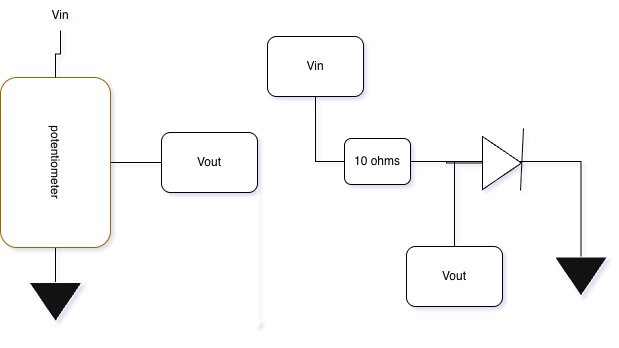

The diagram above was exported from draw.io. Its source (the exported page's mxGraphModel, read from the mxfile embedded in the PNG):
<mxGraphModel dx="666" dy="487" grid="0" gridSize="10" guides="1" tooltips="1" connect="1" arrows="1" fold="1" page="1" pageScale="1" pageWidth="850" pageHeight="1100" background="light-dark(#FFFFFF,#FFFFFF)" math="0" shadow="0">
  <root>
    <mxCell id="0" />
    <mxCell id="1" parent="0" />
    <mxCell id="rNI7h3pGMcfr8RlEJeyp-5" style="edgeStyle=orthogonalEdgeStyle;rounded=0;orthogonalLoop=1;jettySize=auto;html=1;" edge="1" parent="1" source="rNI7h3pGMcfr8RlEJeyp-2">
      <mxGeometry relative="1" as="geometry">
        <mxPoint x="314" y="389" as="targetPoint" />
      </mxGeometry>
    </mxCell>
    <mxCell id="rNI7h3pGMcfr8RlEJeyp-8" style="edgeStyle=orthogonalEdgeStyle;rounded=0;orthogonalLoop=1;jettySize=auto;html=1;strokeColor=light-dark(#000000,#000000);endArrow=none;endFill=0;" edge="1" parent="1" source="rNI7h3pGMcfr8RlEJeyp-2" target="rNI7h3pGMcfr8RlEJeyp-7">
      <mxGeometry relative="1" as="geometry" />
    </mxCell>
    <mxCell id="rNI7h3pGMcfr8RlEJeyp-10" style="edgeStyle=orthogonalEdgeStyle;rounded=0;orthogonalLoop=1;jettySize=auto;html=1;entryX=0;entryY=0.5;entryDx=0;entryDy=0;strokeColor=light-dark(#000000,#000000);endArrow=none;endFill=0;" edge="1" parent="1" source="rNI7h3pGMcfr8RlEJeyp-2" target="rNI7h3pGMcfr8RlEJeyp-9">
      <mxGeometry relative="1" as="geometry" />
    </mxCell>
    <mxCell id="rNI7h3pGMcfr8RlEJeyp-2" value="&lt;font style=&quot;color: light-dark(rgb(0, 0, 0), rgb(0, 0, 0));&quot;&gt;potentiometer&lt;/font&gt;" style="rounded=1;whiteSpace=wrap;html=1;rotation=90;fillColor=light-dark(#FFE6CC,#FFFFFF);strokeColor=#d79b00;" vertex="1" parent="1">
      <mxGeometry x="27" y="168" width="170" height="110" as="geometry" />
    </mxCell>
    <mxCell id="rNI7h3pGMcfr8RlEJeyp-4" style="edgeStyle=orthogonalEdgeStyle;rounded=0;orthogonalLoop=1;jettySize=auto;html=1;strokeColor=light-dark(#000000,#000000);endArrow=none;endFill=0;" edge="1" parent="1" source="rNI7h3pGMcfr8RlEJeyp-3" target="rNI7h3pGMcfr8RlEJeyp-2">
      <mxGeometry relative="1" as="geometry" />
    </mxCell>
    <mxCell id="rNI7h3pGMcfr8RlEJeyp-3" value="Vin" style="text;html=1;whiteSpace=wrap;strokeColor=none;fillColor=none;align=center;verticalAlign=middle;rounded=0;fontColor=light-dark(#000000,#000000);" vertex="1" parent="1">
      <mxGeometry x="87" y="61" width="60" height="30" as="geometry" />
    </mxCell>
    <mxCell id="rNI7h3pGMcfr8RlEJeyp-7" value="" style="triangle;whiteSpace=wrap;html=1;rotation=90;" vertex="1" parent="1">
      <mxGeometry x="92.5" y="336" width="39" height="53" as="geometry" />
    </mxCell>
    <mxCell id="rNI7h3pGMcfr8RlEJeyp-9" value="&lt;font style=&quot;color: light-dark(rgb(0, 0, 0), rgb(0, 0, 0));&quot;&gt;Vout&lt;/font&gt;" style="rounded=1;whiteSpace=wrap;html=1;fillColor=light-dark(#FFE6CC,#FFFFFF);strokeColor=light-dark(#000000,#000000);" vertex="1" parent="1">
      <mxGeometry x="218" y="193" width="96" height="60" as="geometry" />
    </mxCell>
    <mxCell id="rNI7h3pGMcfr8RlEJeyp-12" style="edgeStyle=orthogonalEdgeStyle;rounded=0;orthogonalLoop=1;jettySize=auto;html=1;strokeColor=light-dark(#000000,#000000);entryX=0;entryY=0.5;entryDx=0;entryDy=0;endArrow=none;endFill=0;" edge="1" parent="1" source="rNI7h3pGMcfr8RlEJeyp-11" target="rNI7h3pGMcfr8RlEJeyp-13">
      <mxGeometry relative="1" as="geometry">
        <mxPoint x="460" y="234" as="targetPoint" />
      </mxGeometry>
    </mxCell>
    <mxCell id="rNI7h3pGMcfr8RlEJeyp-11" value="&lt;font style=&quot;color: light-dark(rgb(0, 0, 0), rgb(0, 0, 0));&quot;&gt;Vin&lt;/font&gt;" style="rounded=1;whiteSpace=wrap;html=1;fillColor=light-dark(#FFE6CC,#FFFFFF);strokeColor=light-dark(#000000,#000000);" vertex="1" parent="1">
      <mxGeometry x="324" y="97" width="96" height="60" as="geometry" />
    </mxCell>
    <mxCell id="rNI7h3pGMcfr8RlEJeyp-14" style="edgeStyle=orthogonalEdgeStyle;rounded=0;orthogonalLoop=1;jettySize=auto;html=1;strokeColor=light-dark(#000000,#000000);entryX=0.5;entryY=0;entryDx=0;entryDy=0;endArrow=none;endFill=0;" edge="1" parent="1" source="rNI7h3pGMcfr8RlEJeyp-13" target="rNI7h3pGMcfr8RlEJeyp-15">
      <mxGeometry relative="1" as="geometry">
        <mxPoint x="509" y="311" as="targetPoint" />
        <Array as="points">
          <mxPoint x="511" y="222" />
        </Array>
      </mxGeometry>
    </mxCell>
    <mxCell id="rNI7h3pGMcfr8RlEJeyp-20" style="edgeStyle=orthogonalEdgeStyle;rounded=0;orthogonalLoop=1;jettySize=auto;html=1;entryX=0;entryY=0.5;entryDx=0;entryDy=0;strokeColor=light-dark(#000000,#000000);endArrow=none;endFill=0;" edge="1" parent="1" source="rNI7h3pGMcfr8RlEJeyp-13" target="rNI7h3pGMcfr8RlEJeyp-17">
      <mxGeometry relative="1" as="geometry" />
    </mxCell>
    <mxCell id="rNI7h3pGMcfr8RlEJeyp-22" style="edgeStyle=orthogonalEdgeStyle;rounded=0;orthogonalLoop=1;jettySize=auto;html=1;entryX=0;entryY=0.5;entryDx=0;entryDy=0;strokeColor=light-dark(#000000,#000000);endArrow=none;endFill=0;" edge="1" parent="1" source="rNI7h3pGMcfr8RlEJeyp-13" target="rNI7h3pGMcfr8RlEJeyp-21">
      <mxGeometry relative="1" as="geometry">
        <mxPoint x="645" y="222" as="targetPoint" />
        <Array as="points">
          <mxPoint x="638" y="222" />
        </Array>
      </mxGeometry>
    </mxCell>
    <mxCell id="rNI7h3pGMcfr8RlEJeyp-13" value="&lt;font style=&quot;color: light-dark(rgb(0, 0, 0), rgb(0, 0, 0));&quot;&gt;10 ohms&lt;/font&gt;" style="rounded=1;whiteSpace=wrap;html=1;fillColor=light-dark(#FFE6CC,#FFFFFF);strokeColor=light-dark(#000000,#000000);" vertex="1" parent="1">
      <mxGeometry x="401" y="199" width="66" height="46" as="geometry" />
    </mxCell>
    <mxCell id="rNI7h3pGMcfr8RlEJeyp-15" value="&lt;font style=&quot;color: light-dark(rgb(0, 0, 0), rgb(0, 0, 0));&quot;&gt;Vout&lt;/font&gt;" style="rounded=1;whiteSpace=wrap;html=1;fillColor=light-dark(#FFE6CC,#FFFFFF);strokeColor=light-dark(#000000,#000000);" vertex="1" parent="1">
      <mxGeometry x="463" y="307" width="96" height="60" as="geometry" />
    </mxCell>
    <mxCell id="rNI7h3pGMcfr8RlEJeyp-17" value="" style="triangle;whiteSpace=wrap;html=1;rotation=0;strokeColor=light-dark(#000000,#000000);fillColor=light-dark(#FFE6CC,#FFFFFF);" vertex="1" parent="1">
      <mxGeometry x="539" y="197" width="39" height="53" as="geometry" />
    </mxCell>
    <mxCell id="rNI7h3pGMcfr8RlEJeyp-19" value="" style="endArrow=none;html=1;rounded=0;strokeColor=light-dark(#000000,#000000);" edge="1" parent="1">
      <mxGeometry width="50" height="50" relative="1" as="geometry">
        <mxPoint x="577" y="251" as="sourcePoint" />
        <mxPoint x="580" y="189" as="targetPoint" />
      </mxGeometry>
    </mxCell>
    <mxCell id="rNI7h3pGMcfr8RlEJeyp-21" value="" style="triangle;whiteSpace=wrap;html=1;rotation=90;" vertex="1" parent="1">
      <mxGeometry x="618" y="310.5" width="39" height="53" as="geometry" />
    </mxCell>
  </root>
</mxGraphModel>